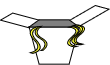

The diagram above was exported from draw.io. Its source (the exported page's mxGraphModel, read from the mxfile embedded in the PNG):
<mxGraphModel dx="2272" dy="780" grid="1" gridSize="10" guides="1" tooltips="1" connect="1" arrows="1" fold="1" page="1" pageScale="1" pageWidth="850" pageHeight="1100" math="0" shadow="0">
  <root>
    <mxCell id="0" />
    <mxCell id="1" parent="0" />
    <mxCell id="ExIrmqJOfXlt9cUBpKi6-1" value="" style="group" parent="1" vertex="1" connectable="0">
      <mxGeometry x="-510.002611751294" y="253.99987298107783" width="108.43324684590493" height="63.66012701892217" as="geometry" />
    </mxCell>
    <mxCell id="ExIrmqJOfXlt9cUBpKi6-2" value="" style="shape=parallelogram;perimeter=parallelogramPerimeter;whiteSpace=wrap;html=1;fixedSize=1;size=10;rotation=15;fillColor=#FFFFFF;" parent="ExIrmqJOfXlt9cUBpKi6-1" vertex="1">
      <mxGeometry x="0.6126117512940255" y="15.0001270189222" width="40" height="10" as="geometry" />
    </mxCell>
    <mxCell id="ExIrmqJOfXlt9cUBpKi6-3" value="" style="shape=parallelogram;perimeter=parallelogramPerimeter;whiteSpace=wrap;html=1;fixedSize=1;size=10;rotation=-30;flipH=1;fillColor=#FFFFFF;" parent="ExIrmqJOfXlt9cUBpKi6-1" vertex="1">
      <mxGeometry x="59.282611751293985" y="11.830127018922184" width="50" height="10" as="geometry" />
    </mxCell>
    <mxCell id="ExIrmqJOfXlt9cUBpKi6-4" value="" style="shape=trapezoid;perimeter=trapezoidPerimeter;whiteSpace=wrap;html=1;fixedSize=1;size=10;rotation=-180;fillColor=#FFFFFF;" parent="ExIrmqJOfXlt9cUBpKi6-1" vertex="1">
      <mxGeometry x="28.612611751294025" y="26.49012701892221" width="50" height="37.17" as="geometry" />
    </mxCell>
    <mxCell id="ExIrmqJOfXlt9cUBpKi6-5" value="" style="shape=trapezoid;perimeter=trapezoidPerimeter;whiteSpace=wrap;html=1;fixedSize=1;size=10;rotation=0;fillColor=#808080;" parent="ExIrmqJOfXlt9cUBpKi6-1" vertex="1">
      <mxGeometry x="28.612611751294025" y="19.330127018922184" width="50" height="7.16" as="geometry" />
    </mxCell>
    <mxCell id="ExIrmqJOfXlt9cUBpKi6-6" value="" style="shape=tape;whiteSpace=wrap;html=1;fillColor=#FFFF33;rotation=75;flipV=1;size=0.8333333333333334;" parent="ExIrmqJOfXlt9cUBpKi6-1" vertex="1">
      <mxGeometry x="68.61261175129403" y="26.830127018922184" width="20" height="15" as="geometry" />
    </mxCell>
    <mxCell id="ExIrmqJOfXlt9cUBpKi6-7" value="" style="shape=tape;whiteSpace=wrap;html=1;fillColor=#FFFF33;rotation=75;flipV=1;size=0.8333333333333334;" parent="ExIrmqJOfXlt9cUBpKi6-1" vertex="1">
      <mxGeometry x="66.61261175129403" y="26.830127018922184" width="20" height="15" as="geometry" />
    </mxCell>
    <mxCell id="ExIrmqJOfXlt9cUBpKi6-8" value="" style="shape=tape;whiteSpace=wrap;html=1;fillColor=#FFFF33;rotation=75;flipV=1;size=0.8333333333333334;" parent="ExIrmqJOfXlt9cUBpKi6-1" vertex="1">
      <mxGeometry x="62.122611751294016" y="28.67012701892216" width="20.63" height="15" as="geometry" />
    </mxCell>
    <mxCell id="ExIrmqJOfXlt9cUBpKi6-9" value="" style="shape=tape;whiteSpace=wrap;html=1;fillColor=#FFFF33;rotation=105;flipV=0;size=0.8333333333333334;" parent="ExIrmqJOfXlt9cUBpKi6-1" vertex="1">
      <mxGeometry x="21.202611751294057" y="32.05012701892221" width="27" height="15" as="geometry" />
    </mxCell>
    <mxCell id="ExIrmqJOfXlt9cUBpKi6-10" value="" style="shape=tape;whiteSpace=wrap;html=1;fillColor=#FFFF33;rotation=85;flipV=0;size=0.8333333333333334;" parent="ExIrmqJOfXlt9cUBpKi6-1" vertex="1">
      <mxGeometry x="28.592611751294044" y="32.03012701892217" width="24" height="11.77" as="geometry" />
    </mxCell>
  </root>
</mxGraphModel>